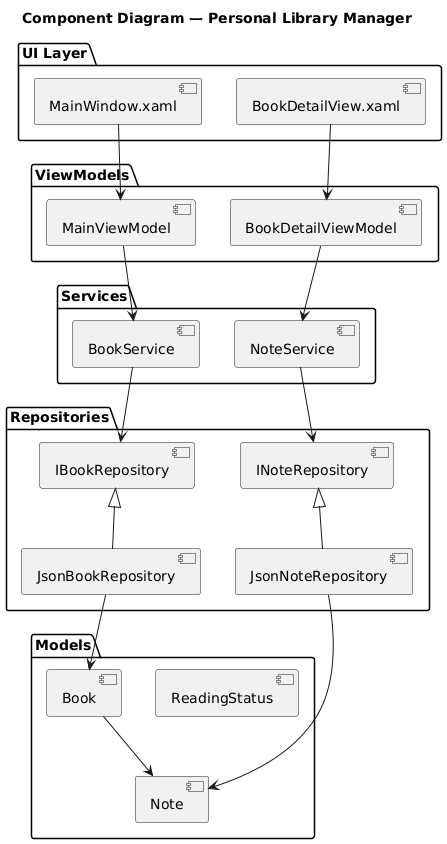

The diagram above was rendered by PlantUML. Its source (embedded in the PNG):
@startuml
title Component Diagram — Personal Library Manager

package "UI Layer" {
  [MainWindow.xaml]
  [BookDetailView.xaml]
}

package "ViewModels" {
  [MainViewModel]
  [BookDetailViewModel]
}

package "Services" {
  [BookService]
  [NoteService]
}

package "Repositories" {
  [IBookRepository]
  [INoteRepository]
  [JsonBookRepository]
  [JsonNoteRepository]
}

package "Models" {
  [Book]
  [Note]
  [ReadingStatus]
}

[MainWindow.xaml] --> [MainViewModel]
[BookDetailView.xaml] --> [BookDetailViewModel]

[MainViewModel] --> [BookService]
[BookDetailViewModel] --> [NoteService]

[BookService] --> [IBookRepository]
[NoteService] --> [INoteRepository]

[IBookRepository] <|-- [JsonBookRepository]
[INoteRepository] <|-- [JsonNoteRepository]

[JsonBookRepository] --> [Book]
[JsonNoteRepository] --> [Note]
[Book] --> [Note]
@enduml